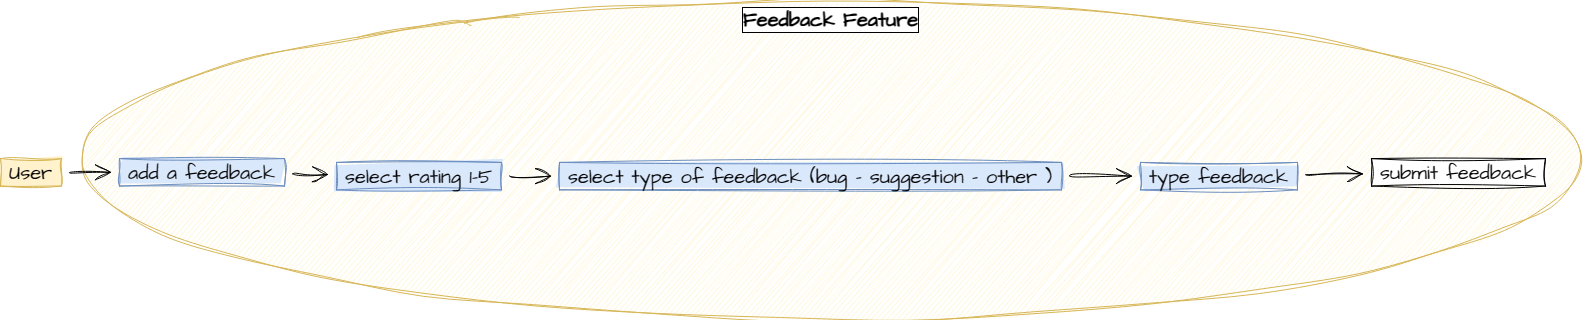

The diagram above was exported from draw.io. Its source (the exported page's mxGraphModel, read from the mxfile embedded in the PNG):
<mxGraphModel dx="5040" dy="1749" grid="0" gridSize="10" guides="1" tooltips="1" connect="1" arrows="1" fold="1" page="0" pageScale="1" pageWidth="850" pageHeight="1100" math="0" shadow="0">
  <root>
    <mxCell id="0" />
    <mxCell id="1" parent="0" />
    <mxCell id="2" value="" style="group;movable=0;resizable=0;rotatable=0;deletable=0;editable=0;locked=1;connectable=0;" vertex="1" connectable="0" parent="1">
      <mxGeometry x="1737" y="7536.437599883771" width="1581" height="318.40389365102425" as="geometry" />
    </mxCell>
    <mxCell id="3" value="Feedback Feature" style="ellipse;whiteSpace=wrap;html=1;sketch=1;hachureGap=4;jiggle=2;curveFitting=1;strokeColor=#d6b656;fontFamily=Architects Daughter;fontSource=https%3A%2F%2Ffonts.googleapis.com%2Fcss%3Ffamily%3DArchitects%2BDaughter;fontSize=20;fillColor=#fff2cc;verticalAlign=top;labelBackgroundColor=default;labelBorderColor=default;fontStyle=1;fillStyle=auto;shadow=0;movable=0;resizable=0;rotatable=0;deletable=0;editable=0;locked=1;connectable=0;" vertex="1" parent="2">
      <mxGeometry x="80" width="1501" height="318.40389365102425" as="geometry" />
    </mxCell>
    <UserObject label="User" undefined="User  " placeholders="1" id="4">
      <mxCell style="whiteSpace=wrap;html=1;sketch=1;hachureGap=4;jiggle=2;curveFitting=1;fontFamily=Architects Daughter;fontSource=https%3A%2F%2Ffonts.googleapis.com%2Fcss%3Ffamily%3DArchitects%2BDaughter;fontSize=20;fillColor=#fff2cc;strokeColor=#d6b656;fillStyle=solid;movable=0;resizable=0;rotatable=0;deletable=0;editable=0;locked=1;connectable=0;" vertex="1" parent="2">
        <mxGeometry y="157.67848321952636" width="61" height="27.422344907743717" as="geometry" />
      </mxCell>
    </UserObject>
    <UserObject label="%undefined%" undefined="add a feedback  " placeholders="1" id="5">
      <mxCell style="whiteSpace=wrap;html=1;sketch=1;hachureGap=4;jiggle=2;curveFitting=1;fontFamily=Architects Daughter;fontSource=https%3A%2F%2Ffonts.googleapis.com%2Fcss%3Ffamily%3DArchitects%2BDaughter;fontSize=20;fillColor=#dae8fc;strokeColor=#6c8ebf;fillStyle=solid;movable=0;resizable=0;rotatable=0;deletable=0;editable=0;locked=1;connectable=0;" vertex="1" parent="2">
        <mxGeometry x="119" y="157.67848321952636" width="165" height="27.422344907743717" as="geometry" />
      </mxCell>
    </UserObject>
    <mxCell id="6" value="" style="edgeStyle=none;curved=1;rounded=0;sketch=1;hachureGap=4;jiggle=2;curveFitting=1;orthogonalLoop=1;jettySize=auto;html=1;fontFamily=Architects Daughter;fontSource=https%3A%2F%2Ffonts.googleapis.com%2Fcss%3Ffamily%3DArchitects%2BDaughter;fontSize=16;endArrow=open;startSize=14;endSize=14;sourcePerimeterSpacing=8;targetPerimeterSpacing=8;movable=0;resizable=0;rotatable=0;deletable=0;editable=0;locked=1;connectable=0;" edge="1" parent="2" source="4" target="5">
      <mxGeometry relative="1" as="geometry" />
    </mxCell>
    <UserObject label="%undefined%" undefined="select rating 1-5  " placeholders="1" id="7">
      <mxCell style="whiteSpace=wrap;html=1;sketch=1;hachureGap=4;jiggle=2;curveFitting=1;fontFamily=Architects Daughter;fontSource=https%3A%2F%2Ffonts.googleapis.com%2Fcss%3Ffamily%3DArchitects%2BDaughter;fontSize=20;fillColor=#dae8fc;strokeColor=#6c8ebf;fillStyle=solid;movable=0;resizable=0;rotatable=0;deletable=0;editable=0;locked=1;connectable=0;" vertex="1" parent="2">
        <mxGeometry x="336" y="161.48714223449076" width="165" height="27.422344907743717" as="geometry" />
      </mxCell>
    </UserObject>
    <mxCell id="8" value="" style="edgeStyle=none;curved=1;rounded=0;sketch=1;hachureGap=4;jiggle=2;curveFitting=1;orthogonalLoop=1;jettySize=auto;html=1;fontFamily=Architects Daughter;fontSource=https%3A%2F%2Ffonts.googleapis.com%2Fcss%3Ffamily%3DArchitects%2BDaughter;fontSize=16;endArrow=open;startSize=14;endSize=14;sourcePerimeterSpacing=8;targetPerimeterSpacing=8;movable=0;resizable=0;rotatable=0;deletable=0;editable=0;locked=1;connectable=0;" edge="1" parent="2" source="5" target="7">
      <mxGeometry relative="1" as="geometry" />
    </mxCell>
    <UserObject label="%undefined%" undefined="select type of feedback (bug - suggestion - other )  " placeholders="1" id="9">
      <mxCell style="whiteSpace=wrap;html=1;sketch=1;hachureGap=4;jiggle=2;curveFitting=1;fontFamily=Architects Daughter;fontSource=https%3A%2F%2Ffonts.googleapis.com%2Fcss%3Ffamily%3DArchitects%2BDaughter;fontSize=20;fillColor=#dae8fc;strokeColor=#6c8ebf;fillStyle=solid;movable=0;resizable=0;rotatable=0;deletable=0;editable=0;locked=1;connectable=0;" vertex="1" parent="2">
        <mxGeometry x="559" y="161.48714223449076" width="502" height="27.422344907743717" as="geometry" />
      </mxCell>
    </UserObject>
    <mxCell id="10" value="" style="edgeStyle=none;curved=1;rounded=0;sketch=1;hachureGap=4;jiggle=2;curveFitting=1;orthogonalLoop=1;jettySize=auto;html=1;fontFamily=Architects Daughter;fontSource=https%3A%2F%2Ffonts.googleapis.com%2Fcss%3Ffamily%3DArchitects%2BDaughter;fontSize=16;endArrow=open;startSize=14;endSize=14;sourcePerimeterSpacing=8;targetPerimeterSpacing=8;movable=0;resizable=0;rotatable=0;deletable=0;editable=0;locked=1;connectable=0;" edge="1" parent="2" source="7" target="9">
      <mxGeometry relative="1" as="geometry" />
    </mxCell>
    <UserObject label="%undefined%" undefined="type feedback  " placeholders="1" id="11">
      <mxCell style="whiteSpace=wrap;html=1;sketch=1;hachureGap=4;jiggle=2;curveFitting=1;fontFamily=Architects Daughter;fontSource=https%3A%2F%2Ffonts.googleapis.com%2Fcss%3Ffamily%3DArchitects%2BDaughter;fontSize=20;fillColor=#dae8fc;strokeColor=#6c8ebf;fillStyle=solid;movable=0;resizable=0;rotatable=0;deletable=0;editable=0;locked=1;connectable=0;" vertex="1" parent="2">
        <mxGeometry x="1140" y="161.48714223449076" width="157" height="27.422344907743717" as="geometry" />
      </mxCell>
    </UserObject>
    <mxCell id="12" value="" style="edgeStyle=none;curved=1;rounded=0;sketch=1;hachureGap=4;jiggle=2;curveFitting=1;orthogonalLoop=1;jettySize=auto;html=1;fontFamily=Architects Daughter;fontSource=https%3A%2F%2Ffonts.googleapis.com%2Fcss%3Ffamily%3DArchitects%2BDaughter;fontSize=16;endArrow=open;startSize=14;endSize=14;sourcePerimeterSpacing=8;targetPerimeterSpacing=8;movable=0;resizable=0;rotatable=0;deletable=0;editable=0;locked=1;connectable=0;" edge="1" parent="2" source="9" target="11">
      <mxGeometry relative="1" as="geometry" />
    </mxCell>
    <UserObject label="%undefined%" undefined="submit feedback  " placeholders="1" id="13">
      <mxCell style="whiteSpace=wrap;html=1;sketch=1;hachureGap=4;jiggle=2;curveFitting=1;fontFamily=Architects Daughter;fontSource=https%3A%2F%2Ffonts.googleapis.com%2Fcss%3Ffamily%3DArchitects%2BDaughter;fontSize=20;movable=0;resizable=0;rotatable=0;deletable=0;editable=0;locked=1;connectable=0;" vertex="1" parent="2">
        <mxGeometry x="1371" y="157.67848321952636" width="174" height="27.422344907743717" as="geometry" />
      </mxCell>
    </UserObject>
    <mxCell id="14" value="" style="edgeStyle=none;curved=1;rounded=0;sketch=1;hachureGap=4;jiggle=2;curveFitting=1;orthogonalLoop=1;jettySize=auto;html=1;fontFamily=Architects Daughter;fontSource=https%3A%2F%2Ffonts.googleapis.com%2Fcss%3Ffamily%3DArchitects%2BDaughter;fontSize=16;endArrow=open;startSize=14;endSize=14;sourcePerimeterSpacing=8;targetPerimeterSpacing=8;movable=0;resizable=0;rotatable=0;deletable=0;editable=0;locked=1;connectable=0;" edge="1" parent="2" source="11" target="13">
      <mxGeometry relative="1" as="geometry" />
    </mxCell>
  </root>
</mxGraphModel>